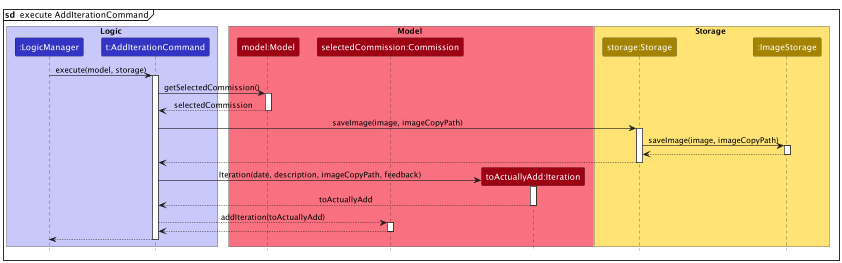

The diagram above was rendered by PlantUML. Its source (embedded in the PNG):
@startuml
!include style.puml

box Logic LOGIC_COLOR_T1
participant ":LogicManager" as LogicManager LOGIC_COLOR
participant "t:AddIterationCommand" as AddIterationCommand LOGIC_COLOR
end box

box Model MODEL_COLOR_T1
participant "model:Model" as Model MODEL_COLOR
participant "selectedCommission:Commission" as Commission MODEL_COLOR
participant "toActuallyAdd:Iteration" as Iteration MODEL_COLOR
end box

box Storage STORAGE_COLOR_T1
participant "storage:Storage" as Storage STORAGE_COLOR
participant ":ImageStorage" as ImageStorage STORAGE_COLOR
end box

mainframe **sd**  execute AddIterationCommand

LogicManager -> AddIterationCommand : execute(model, storage)
activate AddIterationCommand

AddIterationCommand -> Model : getSelectedCommission()
activate Model

Model --> AddIterationCommand : selectedCommission
deactivate Model

AddIterationCommand -> Storage : saveImage(image, imageCopyPath)
activate Storage

Storage -> ImageStorage : saveImage(image, imageCopyPath)
activate ImageStorage

ImageStorage --> Storage
deactivate ImageStorage

Storage --> AddIterationCommand
deactivate Storage

create Iteration
AddIterationCommand -> Iteration : Iteration(date, description, imageCopyPath, feedback)
activate Iteration

Iteration --> AddIterationCommand : toActuallyAdd
deactivate Iteration

AddIterationCommand --> Commission : addIteration(toActuallyAdd)
activate Commission

Commission --> AddIterationCommand
deactivate Commission

AddIterationCommand --> LogicManager
deactivate AddIterationCommand
@enduml